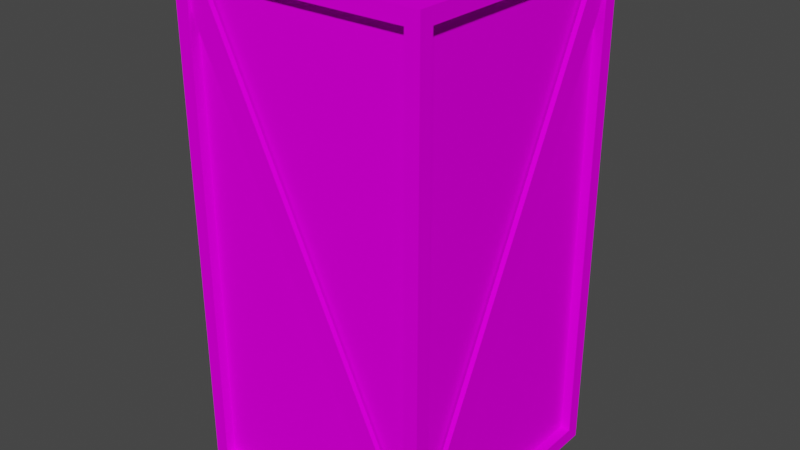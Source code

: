 # Source: Crate3x3.blend  (saved by Blender 2.93.21; exported with 4.5.12 LTS)
import bpy
from mathutils import Matrix  # noqa: F401  (used for matrix-valued properties, if any)

bpy.ops.wm.read_factory_settings(use_empty=True)
scene = bpy.context.scene
scene.name = 'Scene'

# ---- collections
col_collection = bpy.data.collections.new('Collection'); scene.collection.children.link(col_collection)

# ---- images (referenced by path relative to the original .blend; pixels are not part of the script)
import os
ASSET_DIR = os.environ.get("B2B_ASSET_DIR", "")  # directory of the original .blend (textures are referenced by path, not embedded)
HERE = os.path.dirname(os.path.abspath(__file__))  # packed textures are extracted next to this script under _unpacked/

def load_image(name, relpath, width, height, colorspace="sRGB"):
    """Load a texture the original file referenced (path relative to the .blend, or extracted next to this script)."""
    p = next((c for c in (os.path.join(HERE, relpath), os.path.join(ASSET_DIR, relpath)) if relpath and os.path.exists(c)), "")
    if p:
        img = bpy.data.images.load(p, check_existing=True)
        img.name = name
    else:  # same state as the original file: an image datablock whose file is absent (Cycles renders it pink)
        img = bpy.data.images.new(name, width, height)
        img.source = "FILE"
        img.filepath = "//" + (relpath or name)
    img.colorspace_settings.name = colorspace
    return img
img_crate_1x1 = load_image('Crate 1x1', 'Crate 1x1.png', 1024, 1024, 'sRGB')

# ---- materials (node trees are filled in below, after node groups)
mat_material_001 = bpy.data.materials.new('Material.001')
mat_material_001.use_transparent_shadow = False

# ---- material node trees
mat_material_001.use_nodes = True; mat_material_001.node_tree.nodes.clear()
_N = mat_material_001.node_tree.nodes; _L = mat_material_001.node_tree.links
n0 = _N.new('ShaderNodeBsdfPrincipled'); n0.name = 'Principled BSDF'; n0.location = (10, 300)
n0.distribution = 'GGX'
n0.subsurface_method = 'RANDOM_WALK_SKIN'
n0.inputs[2].default_value = 1.0
n0.inputs[3].default_value = 1.45
n0.inputs[13].default_value = 0.0
n0.inputs[27].default_value = (0.0, 0.0, 0.0, 1.0)
n0.inputs[28].default_value = 1.0
n1 = _N.new('ShaderNodeOutputMaterial'); n1.name = 'Material Output'; n1.location = (300, 300)
n2 = _N.new('ShaderNodeTexImage'); n2.name = 'Image Texture'; n2.location = (-280, 280)
n2.image = img_crate_1x1
_L.new(n0.outputs[0], n1.inputs[0])
_L.new(n2.outputs[0], n0.inputs[0])
n1.is_active_output = True

# ---- world
world_world = bpy.data.worlds.new('World'); scene.world = world_world
world_world.use_nodes = True; world_world.node_tree.nodes.clear()
_N = world_world.node_tree.nodes; _L = world_world.node_tree.links
n0 = _N.new('ShaderNodeOutputWorld'); n0.name = 'World Output'; n0.location = (300, 300)
n1 = _N.new('ShaderNodeBackground'); n1.name = 'Background'; n1.location = (10, 300)
n1.inputs[0].default_value = (0.05088, 0.05088, 0.05088, 1.0)
_L.new(n1.outputs[0], n0.inputs[0])
n0.is_active_output = True
world_world.color = (0.05088, 0.05088, 0.05088)
world_world.use_sun_shadow = False
world_world.sun_shadow_jitter_overblur = 0.0

# ---- meshes
me_cube_001 = bpy.data.meshes.new('Cube.001')
me_cube_001.from_pydata([(-1.5, -1.5, 0.0), (-1.5, -1.5, 6.0), (-1.5, 1.6, 0.0), (-1.5, 1.6, 6.0), (1.5, -1.5, 0.0), (1.5, -1.5, 6.0), (1.5, 1.6, 0.0), (1.5, 1.6, 6.0), (-1.5, -1.332, 0.1683), (-1.5, -1.332, 5.832), (-1.5, 1.432, 5.832), (-1.5, 1.432, 0.1683), (-1.332, 1.6, 0.1683), (-1.332, 1.6, 5.832), (1.332, 1.6, 5.832), (1.332, 1.6, 0.1683), (1.5, 1.432, 0.1683), (1.5, 1.432, 5.832), (1.5, -1.332, 5.832), (1.5, -1.332, 0.1683), (1.332, -1.5, 0.1683), (1.332, -1.5, 5.832), (-1.332, -1.5, 5.832), (-1.332, -1.5, 0.1683), (-1.332, 1.432, 0.0), (1.332, 1.432, 0.0), (1.332, -1.332, 0.0), (-1.332, -1.332, 0.0), (1.332, 1.432, 6.0), (-1.332, 1.432, 6.0), (-1.332, -1.332, 6.0), (1.332, -1.332, 6.0), (-1.384, -1.332, 0.1683), (-1.384, -1.332, 5.832), (-1.384, 1.432, 5.832), (-1.384, 1.432, 0.1683), (-1.332, 1.484, 0.1683), (-1.332, 1.484, 5.832), (1.332, 1.484, 5.832), (1.332, 1.484, 0.1683), (1.384, 1.432, 0.1683), (1.384, 1.432, 5.832), (1.384, -1.332, 5.832), (1.384, -1.332, 0.1683), (1.332, -1.384, 0.1683), (1.332, -1.384, 5.832), (-1.332, -1.384, 5.832), (-1.332, -1.384, 0.1683), (-1.332, 1.432, 0.1163), (1.332, 1.432, 0.1163), (1.332, -1.332, 0.1163), (-1.332, -1.332, 0.1163), (1.332, 1.432, 5.884), (-1.332, 1.432, 5.884), (-1.332, -1.332, 5.884), (1.332, -1.332, 5.884), (1.47, -1.462, 0.2506), (-1.259, -1.462, 5.98), (1.25, -1.462, 0.0304), (-1.48, -1.462, 5.76), (1.47, -1.406, 0.2506), (-1.259, -1.406, 5.98), (1.25, -1.406, 0.0304), (-1.48, -1.406, 5.76), (1.47, 1.562, 0.2506), (-1.259, 1.562, 5.98), (1.25, 1.562, 0.0304), (-1.48, 1.562, 5.76), (1.47, 1.506, 0.2506), (-1.259, 1.506, 5.98), (1.25, 1.506, 0.0304), (-1.48, 1.506, 5.76), (-1.462, -1.47, 0.2506), (-1.462, 1.359, 5.98), (-1.462, -1.25, 0.0304), (-1.462, 1.58, 5.76), (-1.406, -1.47, 0.2506), (-1.406, 1.359, 5.98), (-1.406, -1.25, 0.0304), (-1.406, 1.58, 5.76), (1.462, -1.47, 0.2506), (1.462, 1.359, 5.98), (1.462, -1.25, 0.0304), (1.462, 1.58, 5.76), (1.406, -1.47, 0.2506), (1.406, 1.359, 5.98), (1.406, -1.25, 0.0304), (1.406, 1.58, 5.76), (1.255, -1.47, 0.04331), (-1.475, 1.359, 0.04331), (1.475, -1.25, 0.04331), (-1.255, 1.58, 0.04331), (1.255, -1.47, 0.09897), (-1.475, 1.359, 0.09897), (1.475, -1.25, 0.09897), (-1.255, 1.58, 0.09897), (1.255, -1.47, 5.967), (-1.475, 1.359, 5.967), (1.475, -1.25, 5.967), (-1.255, 1.58, 5.967), (1.255, -1.47, 5.911), (-1.475, 1.359, 5.911), (1.475, -1.25, 5.911), (-1.255, 1.58, 5.911)], [], [(32, 33, 34, 35), (36, 37, 38, 39), (40, 41, 42, 43), (44, 45, 46, 47), (48, 49, 50, 51), (52, 53, 54, 55), (0, 1, 9, 8), (1, 3, 10, 9), (3, 2, 11, 10), (2, 0, 8, 11), (2, 3, 13, 12), (3, 7, 14, 13), (7, 6, 15, 14), (6, 2, 12, 15), (6, 7, 17, 16), (7, 5, 18, 17), (5, 4, 19, 18), (4, 6, 16, 19), (4, 5, 21, 20), (5, 1, 22, 21), (1, 0, 23, 22), (0, 4, 20, 23), (2, 6, 25, 24), (6, 4, 26, 25), (4, 0, 27, 26), (0, 2, 24, 27), (7, 3, 29, 28), (3, 1, 30, 29), (1, 5, 31, 30), (5, 7, 28, 31), (8, 9, 33, 32), (9, 10, 34, 33), (10, 11, 35, 34), (11, 8, 32, 35), (12, 13, 37, 36), (13, 14, 38, 37), (14, 15, 39, 38), (15, 12, 36, 39), (16, 17, 41, 40), (17, 18, 42, 41), (18, 19, 43, 42), (19, 16, 40, 43), (20, 21, 45, 44), (21, 22, 46, 45), (22, 23, 47, 46), (23, 20, 44, 47), (24, 25, 49, 48), (25, 26, 50, 49), (26, 27, 51, 50), (27, 24, 48, 51), (28, 29, 53, 52), (29, 30, 54, 53), (30, 31, 55, 54), (31, 28, 52, 55), (56, 57, 59, 58), (58, 59, 63, 62), (60, 61, 57, 56), (64, 66, 67, 65), (66, 70, 71, 67), (68, 64, 65, 69), (72, 73, 75, 74), (74, 75, 79, 78), (76, 77, 73, 72), (80, 82, 83, 81), (82, 86, 87, 83), (84, 80, 81, 85), (88, 89, 91, 90), (90, 91, 95, 94), (92, 93, 89, 88), (96, 98, 99, 97), (98, 102, 103, 99), (100, 96, 97, 101)])
_uv = me_cube_001.uv_layers.new(name='UVMap')
_uv.uv.foreach_set('vector', [0.5599, 0.8346, 0.5599, 0.8776, 0.5169, 0.8776, 0.5169, 0.8346, 0.4064, 0.8346, 0.4064, 0.8776, 0.3634, 0.8776, 0.3634, 0.8346, 0.4576, 0.8346, 0.4576, 0.8776, 0.4146, 0.8776, 0.4146, 0.8346, 0.5088, 0.8346, 0.5088, 0.8776, 0.4658, 0.8776, 0.4658, 0.8346, 0.5681, 0.8346, 0.6111, 0.8346, 0.6111, 0.8776, 0.5681, 0.8776, 0.6193, 0.8346, 0.6623, 0.8346, 0.6623, 0.8776, 0.6193, 0.8776, 0.2953, 0.8346, 0.2953, 0.8863, 0.291, 0.882, 0.291, 0.839, 0.2953, 0.8863, 0.2436, 0.8863, 0.248, 0.882, 0.291, 0.882, 0.2436, 0.8863, 0.2436, 0.8346, 0.248, 0.839, 0.248, 0.882, 0.2436, 0.8346, 0.2953, 0.8346, 0.291, 0.839, 0.248, 0.839, 0.1756, 0.8346, 0.1756, 0.8863, 0.1712, 0.882, 0.1712, 0.839, 0.1756, 0.8863, 0.1239, 0.8863, 0.1282, 0.882, 0.1712, 0.882, 0.1239, 0.8863, 0.1239, 0.8346, 0.1282, 0.839, 0.1282, 0.882, 0.1239, 0.8346, 0.1756, 0.8346, 0.1712, 0.839, 0.1282, 0.839, 0.3552, 0.8346, 0.3552, 0.8863, 0.3509, 0.882, 0.3509, 0.839, 0.3552, 0.8863, 0.3035, 0.8863, 0.3079, 0.882, 0.3509, 0.882, 0.3035, 0.8863, 0.3035, 0.8346, 0.3079, 0.839, 0.3079, 0.882, 0.3035, 0.8346, 0.3552, 0.8346, 0.3509, 0.839, 0.3079, 0.839, 0.2354, 0.8346, 0.2354, 0.8863, 0.2311, 0.882, 0.2311, 0.839, 0.2354, 0.8863, 0.1837, 0.8863, 0.1881, 0.882, 0.2311, 0.882, 0.1837, 0.8863, 0.1837, 0.8346, 0.1881, 0.839, 0.1881, 0.882, 0.1837, 0.8346, 0.2354, 0.8346, 0.2311, 0.839, 0.1881, 0.839, 0.00409, 0.8346, 0.05579, 0.8346, 0.05144, 0.839, 0.008442, 0.839, 0.05579, 0.8346, 0.05579, 0.8863, 0.05144, 0.882, 0.05144, 0.839, 0.05579, 0.8863, 0.00409, 0.8863, 0.008442, 0.882, 0.05144, 0.882, 0.00409, 0.8863, 0.00409, 0.8346, 0.008442, 0.839, 0.008442, 0.882, 0.06397, 0.8346, 0.1157, 0.8346, 0.1113, 0.839, 0.06833, 0.839, 0.1157, 0.8346, 0.1157, 0.8863, 0.1113, 0.882, 0.1113, 0.839, 0.1157, 0.8863, 0.06397, 0.8863, 0.06833, 0.882, 0.1113, 0.882, 0.06397, 0.8863, 0.06397, 0.8346, 0.06833, 0.839, 0.06833, 0.882, 0.7182, 0.8346, 0.7182, 0.8776, 0.7152, 0.8776, 0.7152, 0.8346, 0.7264, 0.8776, 0.7264, 0.8346, 0.7294, 0.8346, 0.7294, 0.8776, 0.7935, 0.8776, 0.7935, 0.8346, 0.7965, 0.8346, 0.7965, 0.8776, 0.6959, 0.8346, 0.6959, 0.8776, 0.6929, 0.8776, 0.6929, 0.8346, 0.6847, 0.8346, 0.6847, 0.8776, 0.6817, 0.8776, 0.6817, 0.8346, 0.8413, 0.8346, 0.8413, 0.8776, 0.8383, 0.8776, 0.8383, 0.8346, 0.7823, 0.8776, 0.7823, 0.8346, 0.7853, 0.8346, 0.7853, 0.8776, 0.8077, 0.8346, 0.8077, 0.8776, 0.8047, 0.8776, 0.8047, 0.8346, 0.6735, 0.8346, 0.6735, 0.8776, 0.6705, 0.8776, 0.6705, 0.8346, 0.707, 0.8346, 0.707, 0.8776, 0.704, 0.8776, 0.704, 0.8346, 0.7712, 0.8776, 0.7712, 0.8346, 0.7742, 0.8346, 0.7742, 0.8776, 0.7376, 0.8776, 0.7376, 0.8346, 0.7406, 0.8346, 0.7406, 0.8776, 0.7518, 0.8346, 0.7518, 0.8776, 0.7488, 0.8776, 0.7488, 0.8346, 0.8718, 0.8776, 0.8718, 0.8346, 0.8748, 0.8346, 0.8748, 0.8776, 0.76, 0.8776, 0.76, 0.8346, 0.763, 0.8346, 0.763, 0.8776, 0.883, 0.8776, 0.883, 0.8346, 0.886, 0.8346, 0.886, 0.8776, 0.8301, 0.8346, 0.8301, 0.8776, 0.8271, 0.8776, 0.8271, 0.8346, 0.8637, 0.8346, 0.8637, 0.8776, 0.8606, 0.8776, 0.8606, 0.8346, 0.8525, 0.8346, 0.8525, 0.8776, 0.8495, 0.8776, 0.8495, 0.8346, 0.8189, 0.8346, 0.8189, 0.8776, 0.8159, 0.8776, 0.8159, 0.8346, 0.9054, 0.8776, 0.9054, 0.8346, 0.9084, 0.8346, 0.9084, 0.8776, 0.8942, 0.8776, 0.8942, 0.8346, 0.8972, 0.8346, 0.8972, 0.8776, 0.9166, 0.8776, 0.9166, 0.8346, 0.9196, 0.8346, 0.9196, 0.8776, 0.3634, 0.9288, 0.3634, 0.8858, 0.3664, 0.8858, 0.3664, 0.9288, 0.9606, 0.1507, 0.03443, 0.1507, 0.03443, 0.03274, 0.9606, 0.03274, 0.9606, 0.1953, 0.03443, 0.1953, 0.03443, 0.1742, 0.9606, 0.1742, 0.9606, 0.173, 0.03443, 0.173, 0.03443, 0.1519, 0.9606, 0.1519, 0.9606, 0.1507, 0.9606, 0.03274, 0.03443, 0.03274, 0.03443, 0.1507, 0.9606, 0.1953, 0.9606, 0.1742, 0.03443, 0.1742, 0.03443, 0.1953, 0.9606, 0.173, 0.9606, 0.1519, 0.03443, 0.1519, 0.03443, 0.173, 0.9606, 0.1507, 0.03443, 0.1507, 0.03443, 0.03274, 0.9606, 0.03274, 0.9606, 0.1953, 0.03443, 0.1953, 0.03443, 0.1742, 0.9606, 0.1742, 0.9606, 0.173, 0.03443, 0.173, 0.03443, 0.1519, 0.9606, 0.1519, 0.9606, 0.1507, 0.9606, 0.03274, 0.03443, 0.03274, 0.03443, 0.1507, 0.9606, 0.1953, 0.9606, 0.1742, 0.03443, 0.1742, 0.03443, 0.1953, 0.9606, 0.173, 0.9606, 0.1519, 0.03443, 0.1519, 0.03443, 0.173, 0.9606, 0.1507, 0.03443, 0.1507, 0.03443, 0.03274, 0.9606, 0.03274, 0.9606, 0.1953, 0.03443, 0.1953, 0.03443, 0.1742, 0.9606, 0.1742, 0.9606, 0.173, 0.03443, 0.173, 0.03443, 0.1519, 0.9606, 0.1519, 0.9606, 0.1507, 0.9606, 0.03274, 0.03443, 0.03274, 0.03443, 0.1507, 0.9606, 0.1953, 0.9606, 0.1742, 0.03443, 0.1742, 0.03443, 0.1953, 0.9606, 0.173, 0.9606, 0.1519, 0.03443, 0.1519, 0.03443, 0.173])
me_cube_001.materials.append(mat_material_001)
me_cube_001.use_remesh_fix_poles = True
me_cube_001.use_remesh_preserve_attributes = False
me_cube_001.use_paint_bone_selection = False
me_cube_001.use_paint_mask = True
me_cube_001.update()

# ---- objects
ob_cube = bpy.data.objects.new('Cube', me_cube_001)

# ---- transforms, parenting, visibility, modifiers, constraints
ob_cube.location = (0.0, 0.0, 0.0)

# ---- collection membership
col_collection.objects.link(ob_cube)

# ---- scene / render settings (as saved in the file)
scene.frame_start = 1; scene.frame_end = 250; scene.frame_set(1)
scene.render.engine = 'BLENDER_EEVEE_NEXT'
scene.cycles.use_denoising = False
scene.cycles.samples = 128
scene.cycles.sampling_pattern = 'TABULATED_SOBOL'
scene.cycles.use_adaptive_sampling = False
scene.cycles.use_light_tree = False
scene.view_settings.view_transform = 'Filmic'
bpy.context.view_layer.update()

# ---- added for rendering (the .blend has no active camera and no usable light): camera, sun
cam_auto = bpy.data.cameras.new('AutoCamera')
cam_auto.lens = 50.0
cam_auto.sensor_width = 36.0
cam_auto.clip_end = 1000.0
ob_auto_camera = bpy.data.objects.new('AutoCamera', cam_auto)
scene.collection.objects.link(ob_auto_camera)
ob_auto_camera.location = (6.83728, -8.15473, 8.46982)
ob_auto_camera.rotation_euler = (1.09748, -7.21219e-08, 0.694738)
scene.camera = ob_auto_camera
light_auto_sun = bpy.data.lights.new('AutoSun', 'SUN')
light_auto_sun.energy = 3.0
light_auto_sun.angle = 0.0523599
ob_auto_sun = bpy.data.objects.new('AutoSun', light_auto_sun)
scene.collection.objects.link(ob_auto_sun)
ob_auto_sun.rotation_euler = (0.872665, 0.174533, 0.523599)
bpy.context.view_layer.update()
